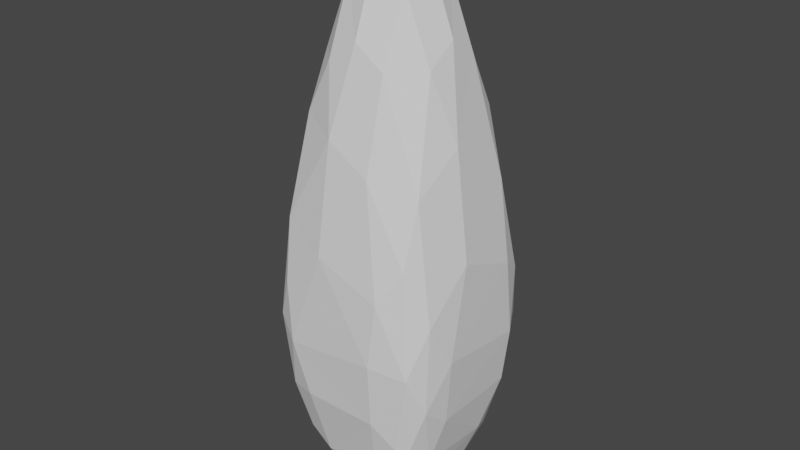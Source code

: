 # Source: ms_ice03.blend  (saved by Blender 3.3.6; exported with 4.5.12 LTS)
import bpy
from mathutils import Matrix  # noqa: F401  (used for matrix-valued properties, if any)

bpy.ops.wm.read_factory_settings(use_empty=True)
scene = bpy.context.scene
scene.name = 'Scene'

# ---- collections
col_collection = bpy.data.collections.new('Collection'); scene.collection.children.link(col_collection)

# ---- world
world_world = bpy.data.worlds.new('World'); scene.world = world_world
world_world.use_nodes = True; world_world.node_tree.nodes.clear()
_N = world_world.node_tree.nodes; _L = world_world.node_tree.links
n0 = _N.new('ShaderNodeOutputWorld'); n0.name = 'World Output'; n0.location = (300, 300)
n1 = _N.new('ShaderNodeBackground'); n1.name = 'Background'; n1.location = (10, 300)
n1.inputs[0].default_value = (0.05088, 0.05088, 0.05088, 1.0)
_L.new(n1.outputs[0], n0.inputs[0])
n0.is_active_output = True
world_world.color = (0.05088, 0.05088, 0.05088)
world_world.use_sun_shadow = False
world_world.sun_shadow_jitter_overblur = 0.0

# ---- meshes
me_ice03 = bpy.data.meshes.new('ice03')
me_ice03.from_pydata([(-0.4994, -0.4994, -1.0), (-1.0, -1.0, 1.0), (-0.4994, 0.4994, -1.0), (-1.0, 1.0, 1.0), (0.4994, -0.4994, -1.0), (1.0, -1.0, 1.0), (0.4994, 0.4994, -1.0), (1.0, 1.0, 1.0), (-0.4994, 0.0, -1.0), (-1.0, 0.0, 1.0), (0.4994, 0.0, -1.0), (1.0, 0.0, 1.0), (0.0, 0.4994, -1.0), (0.0, 1.0, 1.0), (0.0, -0.4994, -1.0), (0.0, -1.0, 1.0), (0.0, 0.0, 7.247), (0.0, 0.0, -1.0)], [], [(8, 9, 3, 2), (12, 13, 7, 6), (10, 11, 5, 4), (14, 15, 1, 0), (17, 10, 4, 14), (16, 9, 1, 15), (13, 3, 9, 16), (12, 6, 10, 17), (6, 7, 11, 10), (0, 1, 9, 8), (2, 12, 17, 8), (7, 13, 16, 11), (11, 16, 15, 5), (8, 17, 14, 0), (4, 5, 15, 14), (2, 3, 13, 12)])
_uv = me_ice03.uv_layers.new(name='UVMap')
_uv.uv.foreach_set('vector', [0.375, 0.125, 0.625, 0.125, 0.625, 0.25, 0.375, 0.25, 0.375, 0.375, 0.625, 0.375, 0.625, 0.5, 0.375, 0.5, 0.375, 0.625, 0.625, 0.625, 0.625, 0.75, 0.375, 0.75, 0.375, 0.875, 0.625, 0.875, 0.625, 1.0, 0.375, 1.0, 0.25, 0.625, 0.375, 0.625, 0.375, 0.75, 0.25, 0.75, 0.75, 0.625, 0.875, 0.625, 0.875, 0.75, 0.75, 0.75, 0.75, 0.5, 0.875, 0.5, 0.875, 0.625, 0.75, 0.625, 0.25, 0.5, 0.375, 0.5, 0.375, 0.625, 0.25, 0.625, 0.375, 0.5, 0.625, 0.5, 0.625, 0.625, 0.375, 0.625, 0.375, 0.0, 0.625, 0.0, 0.625, 0.125, 0.375, 0.125, 0.125, 0.5, 0.25, 0.5, 0.25, 0.625, 0.125, 0.625, 0.625, 0.5, 0.75, 0.5, 0.75, 0.625, 0.625, 0.625, 0.625, 0.625, 0.75, 0.625, 0.75, 0.75, 0.625, 0.75, 0.125, 0.625, 0.25, 0.625, 0.25, 0.75, 0.125, 0.75, 0.375, 0.75, 0.625, 0.75, 0.625, 0.875, 0.375, 0.875, 0.375, 0.25, 0.625, 0.25, 0.625, 0.375, 0.375, 0.375])
me_ice03.update()

# ---- objects
ob_ice03 = bpy.data.objects.new('ice03', me_ice03)

# ---- transforms, parenting, visibility, modifiers, constraints
ob_ice03.location = (0.0, 0.0, 0.0)
_m = ob_ice03.modifiers.new('Subdivision', 'SUBSURF')
_m = ob_ice03.modifiers.new('Decimate', 'DECIMATE')
_m.ratio = 0.4422

# ---- collection membership
col_collection.objects.link(ob_ice03)

# ---- scene / render settings (as saved in the file)
scene.frame_start = 1; scene.frame_end = 250; scene.frame_set(1)
scene.render.engine = 'BLENDER_EEVEE_NEXT'
scene.cycles.sampling_pattern = 'TABULATED_SOBOL'
scene.cycles.use_light_tree = False
scene.view_settings.view_transform = 'Filmic'
bpy.context.view_layer.update()

# ---- added for rendering (the .blend has no active camera and no usable light): camera, sun
cam_auto = bpy.data.cameras.new('AutoCamera')
cam_auto.lens = 50.0
cam_auto.sensor_width = 36.0
cam_auto.clip_end = 1000.0
ob_auto_camera = bpy.data.objects.new('AutoCamera', cam_auto)
scene.collection.objects.link(ob_auto_camera)
ob_auto_camera.location = (4.82652, -5.79063, 5.25595)
ob_auto_camera.rotation_euler = (1.09748, -7.21219e-08, 0.694738)
scene.camera = ob_auto_camera
light_auto_sun = bpy.data.lights.new('AutoSun', 'SUN')
light_auto_sun.energy = 3.0
light_auto_sun.angle = 0.0523599
ob_auto_sun = bpy.data.objects.new('AutoSun', light_auto_sun)
scene.collection.objects.link(ob_auto_sun)
ob_auto_sun.rotation_euler = (0.872665, 0.174533, 0.523599)
bpy.context.view_layer.update()
